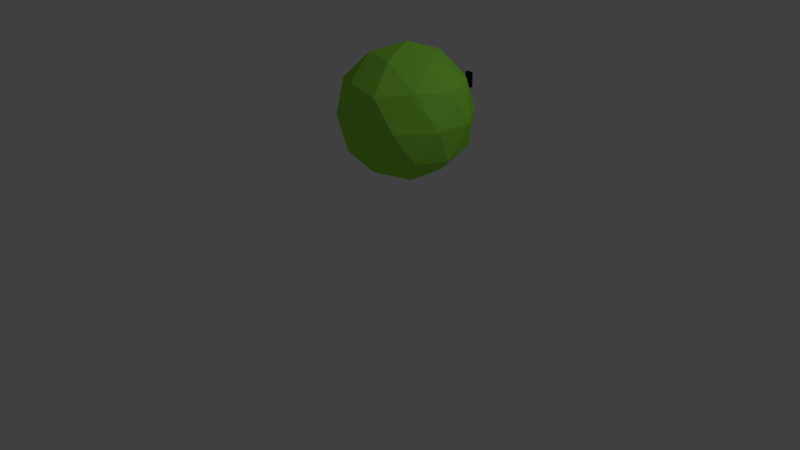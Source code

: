 # Source: Slime.blend  (saved by Blender 2.78.0; exported with 4.5.12 LTS)
import bpy
from mathutils import Matrix  # noqa: F401  (used for matrix-valued properties, if any)

bpy.ops.wm.read_factory_settings(use_empty=True)
scene = bpy.context.scene
scene.name = 'Scene'

# ---- collections
col_collection_1 = bpy.data.collections.new('Collection 1'); scene.collection.children.link(col_collection_1)

# ---- materials (node trees are filled in below, after node groups)
mat_slime_eyeball_black = bpy.data.materials.new('Slime Eyeball Black')
mat_slime_eyeball_black.alpha_threshold = 0.0
mat_slime_eyeball_black.use_transparent_shadow = False
mat_slime_eyeball_black.diffuse_color = (0.0, 0.0, 0.0, 1.0)
mat_slime_eyeball_black.roughness = 0.5
mat_slime_green = bpy.data.materials.new('Slime Green')
mat_slime_green.alpha_threshold = 0.0
mat_slime_green.use_transparent_shadow = False
mat_slime_green.diffuse_color = (0.3292, 0.8, 0.06903, 1.0)
mat_slime_green.roughness = 0.5

# ---- material node trees

# ---- world
world_world = bpy.data.worlds.new('World'); scene.world = world_world
world_world.color = (0.05088, 0.05088, 0.05088)
world_world.use_sun_shadow = False
world_world.sun_shadow_jitter_overblur = 0.0
world_world.cycles.sampling_method = 'MANUAL'

# ---- cameras
cam_camera = bpy.data.cameras.new('Camera')
cam_camera.clip_end = 100.0
cam_camera.lens = 35.0
cam_camera.sensor_width = 32.0
cam_camera.sensor_height = 18.0
cam_camera.ortho_scale = 7.314
cam_camera.dof.focus_distance = 0.0
cam_camera.dof.aperture_fstop = 128.0

# ---- lights
light_lamp = bpy.data.lights.new('Lamp', 'POINT')
light_lamp.transmission_factor = 0.0
light_lamp.cutoff_distance = 30.0
light_lamp.energy = 100.0
light_lamp.shadow_buffer_clip_start = 1.001
light_lamp.shadow_soft_size = 0.1
light_lamp.shadow_maximum_resolution = 0.006
light_lamp.use_absolute_resolution = True

# ---- meshes
me_cube_001 = bpy.data.meshes.new('Cube.001')
me_cube_001.from_pydata([(-3.179, -2.537, 1.911), (-3.179, -2.537, 2.952), (-3.179, -2.258, 1.911), (-3.179, -2.258, 2.952), (-2.647, -2.537, 1.911), (-2.647, -2.537, 2.952), (-2.647, -2.258, 1.911), (-2.647, -2.258, 2.952), (-5.811, -2.537, 1.911), (-5.811, -2.537, 2.952), (-5.811, -2.258, 1.911), (-5.811, -2.258, 2.952), (-5.279, -2.537, 1.911), (-5.279, -2.537, 2.952), (-5.279, -2.258, 1.911), (-5.279, -2.258, 2.952)], [], [(0, 1, 3, 2), (2, 3, 7, 6), (6, 7, 5, 4), (4, 5, 1, 0), (2, 6, 4, 0), (7, 3, 1, 5), (8, 9, 11, 10), (10, 11, 15, 14), (14, 15, 13, 12), (12, 13, 9, 8), (10, 14, 12, 8), (15, 11, 9, 13)])
me_cube_001.materials.append(mat_slime_eyeball_black)
me_cube_001.use_remesh_preserve_volume = False
me_cube_001.use_remesh_preserve_attributes = False
me_cube_001.use_mirror_vertex_groups = False
me_cube_001.update()
me_icosphere_001 = bpy.data.meshes.new('Icosphere.001')
me_icosphere_001.from_pydata([(7.421e-07, 0.0, -0.8503), (0.6153, -0.447, -0.3803), (-0.235, -0.7233, -0.3803), (-0.7606, 0.0, -0.3803), (-0.235, 0.7233, -0.3803), (0.6153, 0.447, -0.3803), (0.235, -0.7233, 0.3803), (-0.6153, -0.447, 0.3803), (-0.6153, 0.447, 0.3803), (0.235, 0.7233, 0.3803), (0.7606, -5.96e-09, 0.3803), (-7.421e-07, -1.49e-09, 0.8503), (-0.1353, -0.4163, -0.7083), (0.3542, -0.2573, -0.7083), (0.2189, -0.6737, -0.4378), (0.7083, 0.0, -0.4378), (0.3542, 0.2573, -0.7083), (-0.4378, 0.0, -0.7083), (-0.5731, -0.4163, -0.4378), (-0.1353, 0.4163, -0.7083), (-0.5731, 0.4163, -0.4378), (0.2189, 0.6737, -0.4378), (0.7919, -0.2573, -4.048e-07), (0.7919, 0.2573, -4.048e-07), (0.0, -0.8327, 0.0), (0.4895, -0.6737, -1.54e-07), (-0.7919, -0.2573, 4.023e-07), (-0.4895, -0.6737, 1.54e-07), (-0.4895, 0.6737, 1.54e-07), (-0.7919, 0.2573, 4.023e-07), (0.4895, 0.6737, -1.54e-07), (0.0, 0.8327, 0.0), (0.5731, -0.4163, 0.4378), (-0.2189, -0.6737, 0.4378), (-0.7083, 0.0, 0.4378), (-0.2189, 0.6737, 0.4378), (0.5731, 0.4163, 0.4378), (0.1353, -0.4163, 0.7083), (0.4378, -4.967e-09, 0.7083), (-0.3542, -0.2573, 0.7083), (-0.3542, 0.2573, 0.7083), (0.1353, 0.4163, 0.7083)], [], [(0, 13, 12), (1, 13, 15), (0, 12, 17), (0, 17, 19), (0, 19, 16), (1, 15, 22), (2, 14, 24), (3, 18, 26), (4, 20, 28), (5, 21, 30), (1, 22, 25), (2, 24, 27), (3, 26, 29), (4, 28, 31), (5, 30, 23), (6, 32, 37), (7, 33, 39), (8, 34, 40), (9, 35, 41), (10, 36, 38), (38, 41, 11), (38, 36, 41), (36, 9, 41), (41, 40, 11), (41, 35, 40), (35, 8, 40), (40, 39, 11), (40, 34, 39), (34, 7, 39), (39, 37, 11), (39, 33, 37), (33, 6, 37), (37, 38, 11), (37, 32, 38), (32, 10, 38), (23, 36, 10), (23, 30, 36), (30, 9, 36), (31, 35, 9), (31, 28, 35), (28, 8, 35), (29, 34, 8), (29, 26, 34), (26, 7, 34), (27, 33, 7), (27, 24, 33), (24, 6, 33), (25, 32, 6), (25, 22, 32), (22, 10, 32), (30, 31, 9), (30, 21, 31), (21, 4, 31), (28, 29, 8), (28, 20, 29), (20, 3, 29), (26, 27, 7), (26, 18, 27), (18, 2, 27), (24, 25, 6), (24, 14, 25), (14, 1, 25), (22, 23, 10), (22, 15, 23), (15, 5, 23), (16, 21, 5), (16, 19, 21), (19, 4, 21), (19, 20, 4), (19, 17, 20), (17, 3, 20), (17, 18, 3), (17, 12, 18), (12, 2, 18), (15, 16, 5), (15, 13, 16), (13, 0, 16), (12, 14, 2), (12, 13, 14), (13, 1, 14)])
me_icosphere_001.materials.append(mat_slime_green)
me_icosphere_001.use_remesh_preserve_volume = False
me_icosphere_001.use_remesh_preserve_attributes = False
me_icosphere_001.use_mirror_vertex_groups = False
me_icosphere_001.use_paint_bone_selection = False
me_icosphere_001.use_paint_mask = True
me_icosphere_001.update()

# ---- objects
ob_cube = bpy.data.objects.new('Cube', me_cube_001)
ob_icosphere = bpy.data.objects.new('Icosphere', me_icosphere_001)
ob_lamp = bpy.data.objects.new('Lamp', light_lamp)
ob_camera = bpy.data.objects.new('Camera', cam_camera)

# ---- transforms, parenting, visibility, modifiers, constraints
ob_cube.location = (1.112, 1.631, 1.726)
ob_cube.scale = (0.1915, 0.1915, 0.1915)
ob_cube.lineart.crease_threshold = 0.0
_m = ob_cube.modifiers.new('Bevel', 'BEVEL')
_m.width = 0.087
_m.width_pct = 0.087
_m.limit_method = 'NONE'
_m.spread = 0.0
ob_icosphere.location = (0.2972, 0.3677, 1.911)
ob_icosphere.lineart.crease_threshold = 0.0
_vg = ob_icosphere.vertex_groups.new(name='Group')
_m = ob_icosphere.modifiers.new('Softbody', 'SOFT_BODY')
ob_lamp.location = (4.076, 1.005, 5.904)
ob_lamp.rotation_euler = (0.6503, 0.05522, 1.866)
ob_lamp.lock_rotations_4d = False
ob_lamp.empty_display_type = 'ARROWS'
ob_lamp.color = (0.0, 0.0, 0.0, 0.0)
ob_lamp.lineart.crease_threshold = 0.0
ob_camera.location = (7.481, -6.508, 5.344)
ob_camera.rotation_euler = (1.109, 0.0, 0.8149)
ob_camera.lock_rotations_4d = False
ob_camera.empty_display_type = 'ARROWS'
ob_camera.color = (0.0, 0.0, 0.0, 0.0)
ob_camera.display_type = 'WIRE'
ob_camera.lineart.crease_threshold = 0.0

# ---- collection membership
col_collection_1.objects.link(ob_cube)
col_collection_1.objects.link(ob_icosphere)
col_collection_1.objects.link(ob_lamp)
col_collection_1.objects.link(ob_camera)

# ---- scene / render settings (as saved in the file)
scene.camera = ob_camera
scene.frame_start = 1; scene.frame_end = 205; scene.frame_set(1)
scene.render.engine = 'BLENDER_EEVEE_NEXT'
scene.render.resolution_percentage = 50
scene.render.dither_intensity = 0.0
scene.cycles.use_denoising = False
scene.cycles.samples = 128
scene.cycles.sampling_pattern = 'TABULATED_SOBOL'
scene.cycles.light_sampling_threshold = 0.0
scene.cycles.use_adaptive_sampling = False
scene.cycles.use_light_tree = False
scene.cycles.blur_glossy = 0.0
scene.cycles.sample_clamp_indirect = 0.0
scene.view_settings.view_transform = 'Standard'
bpy.context.view_layer.update()
